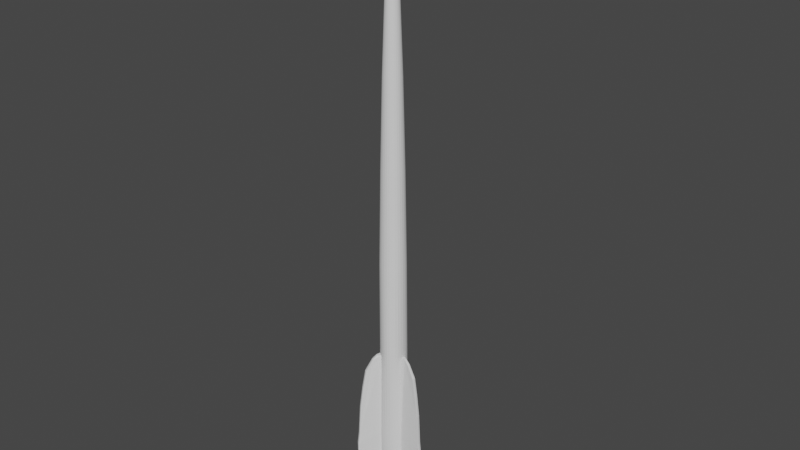 # Source: CrossbowBolt.blend  (saved by Blender 2.80.75; exported with 4.5.12 LTS)
import bpy
from mathutils import Matrix  # noqa: F401  (used for matrix-valued properties, if any)

bpy.ops.wm.read_factory_settings(use_empty=True)
scene = bpy.context.scene
scene.name = 'Scene'

# ---- collections
col_collection = bpy.data.collections.new('Collection'); scene.collection.children.link(col_collection)

# ---- world
world_world = bpy.data.worlds.new('World'); scene.world = world_world
world_world.use_nodes = True; world_world.node_tree.nodes.clear()
_N = world_world.node_tree.nodes; _L = world_world.node_tree.links
n0 = _N.new('ShaderNodeOutputWorld'); n0.name = 'World Output'; n0.location = (300, 300)
n1 = _N.new('ShaderNodeBackground'); n1.name = 'Background'; n1.location = (10, 300)
n1.inputs[0].default_value = (0.05088, 0.05088, 0.05088, 1.0)
_L.new(n1.outputs[0], n0.inputs[0])
n0.is_active_output = True
world_world.color = (0.05088, 0.05088, 0.05088)
world_world.use_sun_shadow = False
world_world.sun_shadow_jitter_overblur = 0.0

# ---- meshes
me_cylinder = bpy.data.meshes.new('Cylinder')
me_cylinder.from_pydata([(-2.269e-07, -1.655e-07, 1.1), (-1.14e-07, 0.4672, -0.7364), (-1.22e-07, 0.448, -0.4284), (-1.224e-07, 0.4377, -0.09795), (-1.349e-07, 0.3853, 0.2295), (-1.517e-07, 0.3144, 0.5284), (-1.725e-07, 0.2266, 0.7734), (-1.972e-07, 0.1218, 0.9696), (0.02532, 0.1191, 0.9696), (0.04711, 0.2216, 0.7734), (0.06537, 0.3075, 0.5284), (0.0801, 0.3769, 0.2295), (0.091, 0.4281, -0.09795), (0.09484, 0.4462, -0.4284), (0.09713, 0.4569, -0.7364), (0.04953, 0.1112, 0.9696), (0.09215, 0.207, 0.7734), (0.1279, 0.2872, 0.5284), (0.1567, 0.352, 0.2295), (0.178, 0.3998, -0.09795), (0.188, 0.4222, -0.4284), (0.19, 0.4268, -0.7364), (0.07157, 0.09851, 0.9696), (0.1332, 0.1833, 0.7734), (0.1848, 0.2544, 0.5284), (0.2265, 0.3117, 0.2295), (0.2573, 0.3541, -0.09795), (0.2732, 0.3761, -0.4284), (0.2746, 0.3779, -0.7364), (0.09049, 0.08148, 0.9696), (0.1684, 0.1516, 0.7734), (0.2336, 0.2104, 0.5284), (0.2863, 0.2578, 0.2295), (0.3253, 0.2929, -0.09795), (0.3435, 0.3093, -0.4284), (0.3472, 0.3126, -0.7364), (0.1055, 0.06088, 0.9696), (0.1962, 0.1133, 0.7734), (0.2723, 0.1572, 0.5284), (0.3337, 0.1926, 0.2295), (0.379, 0.2188, -0.09795), (0.3951, 0.2281, -0.4284), (0.4046, 0.2336, -0.7364), (0.1158, 0.03763, 0.9696), (0.2155, 0.07001, 0.7734), (0.299, 0.09716, 0.5284), (0.3664, 0.1191, 0.2295), (0.4162, 0.1352, -0.09795), (0.4261, 0.1384, -0.4284), (0.4443, 0.1444, -0.7364), (0.1211, 0.01273, 0.9696), (0.2253, 0.02368, 0.7734), (0.3127, 0.03286, 0.5284), (0.3832, 0.04027, 0.2295), (0.4353, 0.04575, -0.09795), (0.4392, 0.04616, -0.4284), (0.4646, 0.04883, -0.7364), (0.1211, -0.01273, 0.9696), (0.2253, -0.02368, 0.7734), (0.3127, -0.03286, 0.5284), (0.3832, -0.04027, 0.2295), (0.4353, -0.04575, -0.09795), (0.4381, -0.04604, -0.4284), (0.1158, -0.03763, 0.9696), (0.2155, -0.07001, 0.7734), (0.299, -0.09716, 0.5284), (0.3664, -0.1191, 0.2295), (0.4162, -0.1352, -0.09795), (0.42, -0.1365, -0.4284), (0.4443, -0.1444, -0.7364), (0.1055, -0.06088, 0.9696), (0.1962, -0.1133, 0.7734), (0.2723, -0.1572, 0.5284), (0.3337, -0.1926, 0.2295), (0.379, -0.2188, -0.09795), (0.388, -0.224, -0.4284), (0.4046, -0.2336, -0.7364), (0.09049, -0.08148, 0.9696), (0.1684, -0.1516, 0.7734), (0.2336, -0.2104, 0.5284), (0.2863, -0.2578, 0.2295), (0.3253, -0.2929, -0.09795), (0.339, -0.3052, -0.4284), (0.3472, -0.3126, -0.7364), (0.07157, -0.09851, 0.9696), (0.1332, -0.1833, 0.7734), (0.1848, -0.2544, 0.5284), (0.2265, -0.3117, 0.2295), (0.2573, -0.3541, -0.09795), (0.2717, -0.3739, -0.4284), (0.2746, -0.3779, -0.7364), (0.04953, -0.1112, 0.9696), (0.09215, -0.207, 0.7734), (0.1279, -0.2872, 0.5284), (0.1567, -0.352, 0.2295), (0.178, -0.3998, -0.09795), (0.1891, -0.4247, -0.4284), (0.19, -0.4268, -0.7364), (0.02532, -0.1191, 0.9696), (0.04711, -0.2216, 0.7734), (0.06537, -0.3075, 0.5284), (0.0801, -0.3769, 0.2295), (0.091, -0.4281, -0.09795), (0.0961, -0.4521, -0.4284), (0.09713, -0.4569, -0.7364), (-2.079e-07, -0.1218, 0.9696), (-1.923e-07, -0.2266, 0.7734), (-1.792e-07, -0.3144, 0.5284), (-1.686e-07, -0.3853, 0.2295), (-1.607e-07, -0.4377, -0.09795), (-1.585e-07, -0.4562, -0.4284), (-1.548e-07, -0.4672, -0.7364), (-0.02532, -0.1191, 0.9696), (-0.04711, -0.2216, 0.7734), (-0.06537, -0.3075, 0.5284), (-0.0801, -0.3769, 0.2295), (-0.091, -0.4281, -0.09795), (-0.09315, -0.4382, -0.4284), (-0.09713, -0.4569, -0.7364), (-0.04953, -0.1112, 0.9696), (-0.09215, -0.207, 0.7734), (-0.1279, -0.2872, 0.5284), (-0.1567, -0.352, 0.2295), (-0.178, -0.3998, -0.09795), (-0.1796, -0.4035, -0.4284), (-0.19, -0.4268, -0.7364), (-0.07157, -0.09851, 0.9696), (-0.1332, -0.1833, 0.7734), (-0.1848, -0.2544, 0.5284), (-0.2265, -0.3117, 0.2295), (-0.2573, -0.3541, -0.09795), (-0.2589, -0.3564, -0.4284), (-0.09049, -0.08148, 0.9696), (-0.1684, -0.1516, 0.7734), (-0.2336, -0.2104, 0.5284), (-0.2863, -0.2578, 0.2295), (-0.3253, -0.2929, -0.09795), (-0.3282, -0.2955, -0.4284), (-0.3472, -0.3126, -0.7364), (-0.1055, -0.06088, 0.9696), (-0.1962, -0.1133, 0.7734), (-0.2723, -0.1572, 0.5284), (-0.3337, -0.1926, 0.2295), (-0.379, -0.2188, -0.09795), (-0.388, -0.224, -0.4284), (-0.4046, -0.2336, -0.7364), (-0.1158, -0.03763, 0.9696), (-0.2155, -0.07001, 0.7734), (-0.299, -0.09716, 0.5284), (-0.3664, -0.1191, 0.2295), (-0.4162, -0.1352, -0.09795), (-0.4339, -0.141, -0.4284), (-0.4443, -0.1444, -0.7364), (-0.1211, -0.01273, 0.9696), (-0.2253, -0.02368, 0.7734), (-0.3127, -0.03286, 0.5284), (-0.3832, -0.04027, 0.2295), (-0.4353, -0.04575, -0.09795), (-0.4597, -0.04831, -0.4284), (-0.4646, -0.04883, -0.7364), (-0.1211, 0.01273, 0.9696), (-0.2253, 0.02368, 0.7734), (-0.3127, 0.03286, 0.5284), (-0.3832, 0.04027, 0.2295), (-0.4353, 0.04575, -0.09795), (-0.4623, 0.04859, -0.4284), (-0.4646, 0.04883, -0.7364), (-0.1158, 0.03763, 0.9696), (-0.2155, 0.07001, 0.7734), (-0.299, 0.09715, 0.5284), (-0.3664, 0.1191, 0.2295), (-0.4162, 0.1352, -0.09795), (-0.4396, 0.1428, -0.4284), (-0.4443, 0.1444, -0.7364), (-0.1055, 0.06088, 0.9696), (-0.1962, 0.1133, 0.7734), (-0.2723, 0.1572, 0.5284), (-0.3337, 0.1926, 0.2295), (-0.379, 0.2188, -0.09795), (-0.3951, 0.2281, -0.4284), (-0.4046, 0.2336, -0.7364), (-0.09049, 0.08148, 0.9696), (-0.1684, 0.1516, 0.7734), (-0.2336, 0.2104, 0.5284), (-0.2863, 0.2578, 0.2295), (-0.3253, 0.2929, -0.09795), (-0.3329, 0.2998, -0.4284), (-0.3472, 0.3126, -0.7364), (-0.07157, 0.09851, 0.9696), (-0.1332, 0.1833, 0.7734), (-0.1848, 0.2544, 0.5284), (-0.2265, 0.3117, 0.2295), (-0.2573, 0.3541, -0.09795), (-0.2596, 0.3573, -0.4284), (-0.2746, 0.3779, -0.7364), (-0.04953, 0.1112, 0.9696), (-0.09215, 0.207, 0.7734), (-0.1279, 0.2872, 0.5284), (-0.1567, 0.352, 0.2295), (-0.178, 0.3998, -0.09795), (-0.1792, 0.4024, -0.4284), (-0.02532, 0.1191, 0.9696), (-0.04711, 0.2216, 0.7734), (-0.06537, 0.3075, 0.5284), (-0.0801, 0.3769, 0.2295), (-0.091, 0.4281, -0.09795), (-0.09182, 0.432, -0.4284), (-0.09713, 0.4569, -0.7364), (-1.317e-07, 0.2046, -1.0), (-1.177e-07, 0.4481, -0.9765), (-1.198e-07, 0.3582, -0.9905), (0.04254, 0.2002, -1.0), (0.09367, 0.4407, -0.9765), (0.07447, 0.3504, -0.9905), (0.08323, 0.1869, -1.0), (0.1835, 0.4121, -0.9765), (0.1457, 0.3272, -0.9905), (0.1203, 0.1655, -1.0), (0.2652, 0.365, -0.9765), (0.2105, 0.2898, -0.9905), (0.1521, 0.1369, -1.0), (0.3352, 0.3018, -0.9765), (0.2662, 0.2397, -0.9905), (0.1772, 0.1023, -1.0), (0.3902, 0.2253, -0.9765), (0.3102, 0.1791, -0.9905), (0.1946, 0.06323, -1.0), (0.4262, 0.1385, -0.9765), (0.3406, 0.1107, -0.9905), (0.2035, 0.02139, -1.0), (0.443, 0.04656, -0.9765), (0.3561, 0.03743, -0.9905), (0.2035, -0.02139, -1.0), (0.4424, -0.0465, -0.9765), (0.3561, -0.03742, -0.9905), (0.1946, -0.06323, -1.0), (0.4236, -0.1376, -0.9765), (0.3405, -0.1107, -0.9905), (0.1772, -0.1023, -1.0), (0.3881, -0.2241, -0.9765), (0.3102, -0.1791, -0.9905), (0.1521, -0.1369, -1.0), (0.3348, -0.3015, -0.9765), (0.2662, -0.2397, -0.9905), (0.1203, -0.1655, -1.0), (0.2651, -0.3649, -0.9765), (0.2105, -0.2898, -0.9905), (0.08323, -0.1869, -1.0), (0.1835, -0.4122, -0.9765), (0.1457, -0.3272, -0.9905), (0.04254, -0.2002, -1.0), (0.09378, -0.4412, -0.9765), (0.07447, -0.3504, -0.9905), (-1.683e-07, -0.2046, -1.0), (-1.563e-07, -0.4505, -0.9765), (-1.599e-07, -0.3582, -0.9905), (-0.04254, -0.2002, -1.0), (-0.09317, -0.4383, -0.9765), (-0.07447, -0.3503, -0.9905), (-0.08323, -0.1869, -1.0), (-0.1812, -0.4069, -0.9765), (-0.1456, -0.3271, -0.9905), (-0.1203, -0.1655, -1.0), (-0.2615, -0.3599, -0.9765), (-0.2104, -0.2897, -0.9905), (-0.1521, -0.1369, -1.0), (-0.331, -0.298, -0.9765), (-0.2661, -0.2396, -0.9905), (-0.1772, -0.1023, -1.0), (-0.3881, -0.2241, -0.9765), (-0.3102, -0.1791, -0.9905), (-0.1946, -0.06323, -1.0), (-0.4285, -0.1392, -0.9765), (-0.3407, -0.1107, -0.9905), (-0.2035, -0.02139, -1.0), (-0.4486, -0.04715, -0.9765), (-0.3562, -0.03744, -0.9905), (-0.2035, 0.02139, -1.0), (-0.4487, 0.04716, -0.9765), (-0.3562, 0.03744, -0.9905), (-0.1946, 0.06323, -1.0), (-0.429, 0.1394, -0.9765), (-0.3407, 0.1107, -0.9905), (-0.1772, 0.1023, -1.0), (-0.3902, 0.2253, -0.9765), (-0.3102, 0.1791, -0.9905), (-0.1521, 0.1369, -1.0), (-0.333, 0.2998, -0.9765), (-0.2662, 0.2397, -0.9905), (-0.1203, 0.1655, -1.0), (-0.2618, 0.3604, -0.9765), (-0.2105, 0.2897, -0.9905), (-0.08323, 0.1869, -1.0), (-0.1809, 0.4064, -0.9765), (-0.1456, 0.3271, -0.9905), (-0.04254, 0.2002, -1.0), (-0.09261, 0.4357, -0.9765), (-0.07445, 0.3502, -0.9905), (1.21, -0.06228, -0.7364), (1.21, -0.1272, -0.7364), (1.197, -0.1907, -0.7364), (-0.6592, -1.017, -0.7364), (-0.7154, -0.9847, -0.7364), (-0.7637, -0.9412, -0.7364), (-0.5513, 1.079, -0.7364), (-0.495, 1.112, -0.7364), (-0.4333, 1.132, -0.7364), (0.5665, -0.02142, -0.4284), (1.154, -0.05946, -0.6284), (0.7195, -0.03139, -0.4436), (0.9557, -0.04587, -0.487), (1.062, -0.0538, -0.5518), (1.154, -0.1213, -0.6284), (0.5665, -0.05955, -0.4284), (1.062, -0.1116, -0.5518), (0.9557, -0.1004, -0.487), (0.7194, -0.07561, -0.4436), (1.141, -0.1818, -0.6284), (0.5586, -0.09682, -0.4284), (1.05, -0.1682, -0.5518), (0.9444, -0.1538, -0.487), (0.7103, -0.1189, -0.4436), (-0.3018, -0.4799, -0.4284), (-0.6286, -0.9698, -0.6284), (-0.3869, -0.6074, -0.4436), (-0.5176, -0.8047, -0.487), (-0.5777, -0.8929, -0.5518), (-0.6821, -0.9389, -0.6284), (-0.3348, -0.4609, -0.4284), (-0.6277, -0.864, -0.5518), (-0.5648, -0.7774, -0.487), (-0.4252, -0.5852, -0.4436), (-0.7281, -0.8975, -0.6284), (-0.3631, -0.4353, -0.4284), (-0.6707, -0.8253, -0.5518), (-0.6054, -0.7409, -0.487), (-0.4581, -0.5557, -0.4436), (-0.2647, 0.5013, -0.4284), (-0.5256, 1.029, -0.6284), (-0.3326, 0.6388, -0.4436), (-0.4381, 0.8506, -0.487), (-0.4845, 0.9467, -0.5518), (-0.472, 1.06, -0.6284), (-0.2317, 0.5204, -0.4284), (-0.4344, 0.9757, -0.5518), (-0.3909, 0.8779, -0.487), (-0.2942, 0.6608, -0.4436), (-0.4132, 1.079, -0.6284), (-0.1954, 0.5321, -0.4284), (-0.3794, 0.9935, -0.5518), (-0.339, 0.8948, -0.487), (-0.2522, 0.6746, -0.4436), (1.253, -0.06478, -0.7767), (0.5727, -0.02247, -0.9765), (1.248, -0.06395, -0.8532), (1.121, -0.05488, -0.918), (0.8216, -0.03687, -0.9613), (1.253, -0.1317, -0.7767), (0.5726, -0.06019, -0.9765), (1.248, -0.1312, -0.8532), (1.121, -0.1179, -0.918), (0.8215, -0.08634, -0.9613), (0.5648, -0.09708, -0.9765), (1.239, -0.1972, -0.7767), (0.8113, -0.1348, -0.9613), (1.108, -0.1795, -0.918), (1.235, -0.197, -0.8532), (-0.6828, -1.053, -0.7767), (-0.3058, -0.4847, -0.9765), (-0.6796, -1.049, -0.8532), (-0.6082, -0.9437, -0.918), (-0.4427, -0.6931, -0.9613), (-0.7408, -1.02, -0.7767), (-0.3384, -0.4658, -0.9765), (-0.7379, -1.016, -0.8532), (-0.6627, -0.9122, -0.918), (-0.4855, -0.6682, -0.9613), (-0.3665, -0.4406, -0.9765), (-0.7906, -0.9748, -0.7767), (-0.5223, -0.6352, -0.9613), (-0.7096, -0.8701, -0.918), (-0.7879, -0.9706, -0.8532), (-0.5706, 1.118, -0.7767), (-0.2669, 0.5072, -0.9765), (-0.5689, 1.113, -0.8532), (-0.5132, 0.9986, -0.918), (-0.3789, 0.7299, -0.9613), (-0.5126, 1.151, -0.7767), (-0.2342, 0.526, -0.9765), (-0.5106, 1.147, -0.8532), (-0.4586, 1.03, -0.918), (-0.336, 0.7546, -0.9613), (-0.1983, 0.5377, -0.9765), (-0.4489, 1.172, -0.7767), (-0.2889, 0.77, -0.9613), (-0.3987, 1.05, -0.918), (-0.4466, 1.168, -0.8532)], [], [(7, 0, 8), (8, 0, 15), (15, 0, 22), (22, 0, 29), (29, 0, 36), (36, 0, 43), (43, 0, 50), (50, 0, 57), (57, 0, 63), (63, 0, 70), (70, 0, 77), (77, 0, 84), (84, 0, 91), (91, 0, 98), (98, 0, 105), (105, 0, 112), (112, 0, 119), (119, 0, 126), (126, 0, 132), (132, 0, 139), (139, 0, 146), (146, 0, 153), (153, 0, 160), (160, 0, 167), (167, 0, 174), (174, 0, 181), (181, 0, 188), (188, 0, 195), (195, 0, 201), (201, 0, 7), (296, 207, 1, 209), (212, 14, 21, 215), (207, 206, 2, 1), (206, 205, 3, 2), (205, 204, 4, 3), (204, 203, 5, 4), (203, 202, 6, 5), (202, 201, 7, 6), (296, 293, 388, 392), (200, 199, 205, 206), (199, 198, 204, 205), (198, 197, 203, 204), (197, 196, 202, 203), (196, 195, 201, 202), (302, 372, 367, 301), (193, 192, 199, 200), (192, 191, 198, 199), (191, 190, 197, 198), (190, 189, 196, 197), (189, 188, 195, 196), (187, 186, 193, 194), (186, 185, 192, 193), (185, 184, 191, 192), (184, 183, 190, 191), (183, 182, 189, 190), (182, 181, 188, 189), (287, 187, 194, 290), (180, 179, 186, 187), (179, 178, 185, 186), (178, 177, 184, 185), (177, 176, 183, 184), (176, 175, 182, 183), (175, 174, 181, 182), (284, 180, 187, 287), (173, 172, 179, 180), (172, 171, 178, 179), (171, 170, 177, 178), (170, 169, 176, 177), (169, 168, 175, 176), (168, 167, 174, 175), (281, 173, 180, 284), (166, 165, 172, 173), (165, 164, 171, 172), (164, 163, 170, 171), (163, 162, 169, 170), (162, 161, 168, 169), (161, 160, 167, 168), (278, 166, 173, 281), (159, 158, 165, 166), (158, 157, 164, 165), (157, 156, 163, 164), (156, 155, 162, 163), (155, 154, 161, 162), (154, 153, 160, 161), (275, 159, 166, 278), (152, 151, 158, 159), (151, 150, 157, 158), (150, 149, 156, 157), (149, 148, 155, 156), (148, 147, 154, 155), (147, 146, 153, 154), (272, 152, 159, 275), (145, 144, 151, 152), (144, 143, 150, 151), (143, 142, 149, 150), (142, 141, 148, 149), (141, 140, 147, 148), (140, 139, 146, 147), (269, 145, 152, 272), (138, 137, 144, 145), (137, 136, 143, 144), (136, 135, 142, 143), (135, 134, 141, 142), (134, 133, 140, 141), (133, 132, 139, 140), (266, 138, 145, 269), (305, 342, 347, 306), (131, 130, 136, 137), (130, 129, 135, 136), (129, 128, 134, 135), (128, 127, 133, 134), (127, 126, 132, 133), (298, 308, 312, 299), (124, 123, 130, 131), (123, 122, 129, 130), (122, 121, 128, 129), (121, 120, 127, 128), (120, 119, 126, 127), (118, 117, 124, 125), (117, 116, 123, 124), (116, 115, 122, 123), (115, 114, 121, 122), (114, 113, 120, 121), (113, 112, 119, 120), (257, 118, 125, 260), (111, 110, 117, 118), (110, 109, 116, 117), (109, 108, 115, 116), (108, 107, 114, 115), (107, 106, 113, 114), (106, 105, 112, 113), (254, 111, 118, 257), (104, 103, 110, 111), (103, 102, 109, 110), (102, 101, 108, 109), (101, 100, 107, 108), (100, 99, 106, 107), (99, 98, 105, 106), (251, 104, 111, 254), (97, 96, 103, 104), (96, 95, 102, 103), (95, 94, 101, 102), (94, 93, 100, 101), (93, 92, 99, 100), (92, 91, 98, 99), (248, 97, 104, 251), (90, 89, 96, 97), (89, 88, 95, 96), (88, 87, 94, 95), (87, 86, 93, 94), (86, 85, 92, 93), (85, 84, 91, 92), (245, 90, 97, 248), (83, 82, 89, 90), (82, 81, 88, 89), (81, 80, 87, 88), (80, 79, 86, 87), (79, 78, 85, 86), (78, 77, 84, 85), (242, 83, 90, 245), (76, 75, 82, 83), (75, 74, 81, 82), (74, 73, 80, 81), (73, 72, 79, 80), (72, 71, 78, 79), (71, 70, 77, 78), (239, 76, 83, 242), (69, 68, 75, 76), (68, 67, 74, 75), (67, 66, 73, 74), (66, 65, 72, 73), (65, 64, 71, 72), (64, 63, 70, 71), (236, 69, 76, 239), (299, 312, 317, 300), (62, 61, 67, 68), (61, 60, 66, 67), (60, 59, 65, 66), (59, 58, 64, 65), (58, 57, 63, 64), (293, 290, 383, 388), (55, 54, 61, 62), (54, 53, 60, 61), (53, 52, 59, 60), (52, 51, 58, 59), (51, 50, 57, 58), (49, 48, 55, 56), (48, 47, 54, 55), (47, 46, 53, 54), (46, 45, 52, 53), (45, 44, 51, 52), (44, 43, 50, 51), (227, 49, 56, 230), (42, 41, 48, 49), (41, 40, 47, 48), (40, 39, 46, 47), (39, 38, 45, 46), (38, 37, 44, 45), (37, 36, 43, 44), (224, 42, 49, 227), (35, 34, 41, 42), (34, 33, 40, 41), (33, 32, 39, 40), (32, 31, 38, 39), (31, 30, 37, 38), (30, 29, 36, 37), (221, 35, 42, 224), (28, 27, 34, 35), (27, 26, 33, 34), (26, 25, 32, 33), (25, 24, 31, 32), (24, 23, 30, 31), (23, 22, 29, 30), (218, 28, 35, 221), (21, 20, 27, 28), (20, 19, 26, 27), (19, 18, 25, 26), (18, 17, 24, 25), (17, 16, 23, 24), (16, 15, 22, 23), (215, 21, 28, 218), (14, 13, 20, 21), (13, 12, 19, 20), (12, 11, 18, 19), (11, 10, 17, 18), (10, 9, 16, 17), (9, 8, 15, 16), (208, 211, 214, 217, 220, 223, 226, 229, 232, 235, 238, 241, 244, 247, 250, 253, 256, 259, 262, 265, 268, 271, 274, 277, 280, 283, 286, 289, 292, 295), (1, 2, 13, 14), (2, 3, 12, 13), (3, 4, 11, 12), (4, 5, 10, 11), (5, 6, 9, 10), (6, 7, 8, 9), (209, 212, 213, 210), (210, 213, 211, 208), (212, 215, 216, 213), (213, 216, 214, 211), (215, 218, 219, 216), (216, 219, 217, 214), (218, 221, 222, 219), (219, 222, 220, 217), (221, 224, 225, 222), (222, 225, 223, 220), (224, 227, 228, 225), (225, 228, 226, 223), (227, 230, 231, 228), (228, 231, 229, 226), (230, 233, 234, 231), (231, 234, 232, 229), (233, 236, 237, 234), (234, 237, 235, 232), (236, 239, 240, 237), (237, 240, 238, 235), (239, 242, 243, 240), (240, 243, 241, 238), (242, 245, 246, 243), (243, 246, 244, 241), (245, 248, 249, 246), (246, 249, 247, 244), (248, 251, 252, 249), (249, 252, 250, 247), (251, 254, 255, 252), (252, 255, 253, 250), (254, 257, 258, 255), (255, 258, 256, 253), (257, 260, 261, 258), (258, 261, 259, 256), (260, 263, 264, 261), (261, 264, 262, 259), (263, 266, 267, 264), (264, 267, 265, 262), (266, 269, 270, 267), (267, 270, 268, 265), (269, 272, 273, 270), (270, 273, 271, 268), (272, 275, 276, 273), (273, 276, 274, 271), (275, 278, 279, 276), (276, 279, 277, 274), (278, 281, 282, 279), (279, 282, 280, 277), (281, 284, 285, 282), (282, 285, 283, 280), (284, 287, 288, 285), (285, 288, 286, 283), (287, 290, 291, 288), (288, 291, 289, 286), (290, 293, 294, 291), (291, 294, 292, 289), (293, 296, 297, 294), (294, 297, 295, 292), (296, 209, 210, 297), (297, 210, 208, 295), (209, 1, 14, 212), (300, 363, 357, 299), (56, 55, 307, 309, 310, 311, 308, 298), (233, 230, 353, 358), (263, 260, 368, 373), (305, 387, 382, 304), (200, 206, 348, 343), (193, 200, 343, 337), (131, 137, 333, 328), (124, 131, 328, 322), (68, 69, 300, 317, 319, 320, 321, 318), (62, 68, 318, 313), (290, 194, 304, 382, 384, 385, 386, 383), (207, 296, 392, 394, 395, 396, 393, 306), (230, 56, 298, 352, 354, 355, 356, 353), (69, 236, 362, 364, 365, 366, 363, 300), (266, 263, 373, 377), (138, 266, 377, 379, 380, 381, 378, 303), (206, 207, 306, 347, 349, 350, 351, 348), (301, 323, 327, 302), (304, 338, 342, 305), (299, 357, 352, 298), (306, 393, 387, 305), (302, 327, 332, 303), (137, 138, 303, 332, 334, 335, 336, 333), (236, 233, 358, 362), (125, 124, 322, 324, 325, 326, 323, 301), (303, 378, 372, 302), (194, 193, 337, 339, 340, 341, 338, 304), (260, 125, 301, 367, 369, 370, 371, 368), (343, 348, 351, 346), (346, 351, 350, 345), (345, 350, 349, 344), (344, 349, 347, 342), (337, 343, 346, 339), (339, 346, 345, 340), (340, 345, 344, 341), (341, 344, 342, 338), (328, 333, 336, 331), (331, 336, 335, 330), (330, 335, 334, 329), (329, 334, 332, 327), (322, 328, 331, 324), (324, 331, 330, 325), (325, 330, 329, 326), (326, 329, 327, 323), (313, 318, 321, 316), (316, 321, 320, 315), (315, 320, 319, 314), (314, 319, 317, 312), (307, 313, 316, 309), (309, 316, 315, 310), (310, 315, 314, 311), (311, 314, 312, 308), (352, 357, 359, 354), (354, 359, 360, 355), (355, 360, 361, 356), (356, 361, 358, 353), (357, 363, 366, 359), (359, 366, 365, 360), (360, 365, 364, 361), (361, 364, 362, 358), (367, 372, 374, 369), (369, 374, 375, 370), (370, 375, 376, 371), (371, 376, 373, 368), (372, 378, 381, 374), (374, 381, 380, 375), (375, 380, 379, 376), (376, 379, 377, 373), (382, 387, 389, 384), (384, 389, 390, 385), (385, 390, 391, 386), (386, 391, 388, 383), (387, 393, 396, 389), (389, 396, 395, 390), (390, 395, 394, 391), (391, 394, 392, 388), (55, 62, 313, 307)])
_uv = me_cylinder.uv_layers.new(name='UVMap')
_uv.uv.foreach_set('vector', [1.0, 0.9375, 0.9667, 1.0, 0.9667, 0.9375, 0.9667, 0.9375, 0.9333, 1.0, 0.9333, 0.9375, 0.9333, 0.9375, 0.9, 1.0, 0.9, 0.9375, 0.9, 0.9375, 0.8667, 1.0, 0.8667, 0.9375, 0.8667, 0.9375, 0.8333, 1.0, 0.8333, 0.9375, 0.8333, 0.9375, 0.8, 1.0, 0.8, 0.9375, 0.8, 0.9375, 0.7667, 1.0, 0.7667, 0.9375, 0.7667, 0.9375, 0.7333, 1.0, 0.7333, 0.9375, 0.7333, 0.9375, 0.7, 1.0, 0.7, 0.9375, 0.7, 0.9375, 0.6667, 1.0, 0.6667, 0.9375, 0.6667, 0.9375, 0.6333, 1.0, 0.6333, 0.9375, 0.6333, 0.9375, 0.6, 1.0, 0.6, 0.9375, 0.6, 0.9375, 0.5667, 1.0, 0.5667, 0.9375, 0.5667, 0.9375, 0.5333, 1.0, 0.5333, 0.9375, 0.5333, 0.9375, 0.5, 1.0, 0.5, 0.9375, 0.5, 0.9375, 0.4667, 1.0, 0.4667, 0.9375, 0.4667, 0.9375, 0.4333, 1.0, 0.4333, 0.9375, 0.4333, 0.9375, 0.4, 1.0, 0.4, 0.9375, 0.4, 0.9375, 0.3667, 1.0, 0.3667, 0.9375, 0.3667, 0.9375, 0.3333, 1.0, 0.3333, 0.9375, 0.3333, 0.9375, 0.3, 1.0, 0.3, 0.9375, 0.3, 0.9375, 0.2667, 1.0, 0.2667, 0.9375, 0.2667, 0.9375, 0.2333, 1.0, 0.2333, 0.9375, 0.2333, 0.9375, 0.2, 1.0, 0.2, 0.9375, 0.2, 0.9375, 0.1667, 1.0, 0.1667, 0.9375, 0.1667, 0.9375, 0.1333, 1.0, 0.1333, 0.9375, 0.1333, 0.9375, 0.1, 1.0, 0.1, 0.9375, 0.1, 0.9375, 0.06667, 1.0, 0.06667, 0.9375, 0.06667, 0.9375, 0.03333, 1.0, 0.03333, 0.9375, 0.03333, 0.9375, -3.651e-07, 1.0, -3.651e-07, 0.9375, 0.03333, 0.5119, 0.03333, 0.5625, -3.651e-07, 0.5625, -3.651e-07, 0.5119, 0.9667, 0.5119, 0.9667, 0.5625, 0.9333, 0.5625, 0.9333, 0.5119, 0.03333, 0.5625, 0.03333, 0.625, -3.651e-07, 0.625, -3.651e-07, 0.5625, 0.03333, 0.625, 0.03333, 0.6875, -3.651e-07, 0.6875, -3.651e-07, 0.625, 0.03333, 0.6875, 0.03333, 0.75, -3.651e-07, 0.75, -3.651e-07, 0.6875, 0.03333, 0.75, 0.03333, 0.8125, -3.651e-07, 0.8125, -3.651e-07, 0.75, 0.03333, 0.8125, 0.03333, 0.875, -3.651e-07, 0.875, -3.651e-07, 0.8125, 0.03333, 0.875, 0.03333, 0.9375, -3.651e-07, 0.9375, -3.651e-07, 0.875, 0.03333, 0.5119, 0.06667, 0.5119, 0.06667, 0.5119, 0.03333, 0.5119, 0.06667, 0.625, 0.06667, 0.6875, 0.03333, 0.6875, 0.03333, 0.625, 0.06667, 0.6875, 0.06667, 0.75, 0.03333, 0.75, 0.03333, 0.6875, 0.06667, 0.75, 0.06667, 0.8125, 0.03333, 0.8125, 0.03333, 0.75, 0.06667, 0.8125, 0.06667, 0.875, 0.03333, 0.875, 0.03333, 0.8125, 0.06667, 0.875, 0.06667, 0.9375, 0.03333, 0.9375, 0.03333, 0.875, 0.4, 0.5625, 0.4, 0.554, 0.4333, 0.554, 0.4333, 0.5625, 0.1, 0.625, 0.1, 0.6875, 0.06667, 0.6875, 0.06667, 0.625, 0.1, 0.6875, 0.1, 0.75, 0.06667, 0.75, 0.06667, 0.6875, 0.1, 0.75, 0.1, 0.8125, 0.06667, 0.8125, 0.06667, 0.75, 0.1, 0.8125, 0.1, 0.875, 0.06667, 0.875, 0.06667, 0.8125, 0.1, 0.875, 0.1, 0.9375, 0.06667, 0.9375, 0.06667, 0.875, 0.1333, 0.5625, 0.1333, 0.625, 0.1, 0.625, 0.1, 0.5625, 0.1333, 0.625, 0.1333, 0.6875, 0.1, 0.6875, 0.1, 0.625, 0.1333, 0.6875, 0.1333, 0.75, 0.1, 0.75, 0.1, 0.6875, 0.1333, 0.75, 0.1333, 0.8125, 0.1, 0.8125, 0.1, 0.75, 0.1333, 0.8125, 0.1333, 0.875, 0.1, 0.875, 0.1, 0.8125, 0.1333, 0.875, 0.1333, 0.9375, 0.1, 0.9375, 0.1, 0.875, 0.1333, 0.5119, 0.1333, 0.5625, 0.1, 0.5625, 0.1, 0.5119, 0.1667, 0.5625, 0.1667, 0.625, 0.1333, 0.625, 0.1333, 0.5625, 0.1667, 0.625, 0.1667, 0.6875, 0.1333, 0.6875, 0.1333, 0.625, 0.1667, 0.6875, 0.1667, 0.75, 0.1333, 0.75, 0.1333, 0.6875, 0.1667, 0.75, 0.1667, 0.8125, 0.1333, 0.8125, 0.1333, 0.75, 0.1667, 0.8125, 0.1667, 0.875, 0.1333, 0.875, 0.1333, 0.8125, 0.1667, 0.875, 0.1667, 0.9375, 0.1333, 0.9375, 0.1333, 0.875, 0.1667, 0.5119, 0.1667, 0.5625, 0.1333, 0.5625, 0.1333, 0.5119, 0.2, 0.5625, 0.2, 0.625, 0.1667, 0.625, 0.1667, 0.5625, 0.2, 0.625, 0.2, 0.6875, 0.1667, 0.6875, 0.1667, 0.625, 0.2, 0.6875, 0.2, 0.75, 0.1667, 0.75, 0.1667, 0.6875, 0.2, 0.75, 0.2, 0.8125, 0.1667, 0.8125, 0.1667, 0.75, 0.2, 0.8125, 0.2, 0.875, 0.1667, 0.875, 0.1667, 0.8125, 0.2, 0.875, 0.2, 0.9375, 0.1667, 0.9375, 0.1667, 0.875, 0.2, 0.5119, 0.2, 0.5625, 0.1667, 0.5625, 0.1667, 0.5119, 0.2333, 0.5625, 0.2333, 0.625, 0.2, 0.625, 0.2, 0.5625, 0.2333, 0.625, 0.2333, 0.6875, 0.2, 0.6875, 0.2, 0.625, 0.2333, 0.6875, 0.2333, 0.75, 0.2, 0.75, 0.2, 0.6875, 0.2333, 0.75, 0.2333, 0.8125, 0.2, 0.8125, 0.2, 0.75, 0.2333, 0.8125, 0.2333, 0.875, 0.2, 0.875, 0.2, 0.8125, 0.2333, 0.875, 0.2333, 0.9375, 0.2, 0.9375, 0.2, 0.875, 0.2333, 0.5119, 0.2333, 0.5625, 0.2, 0.5625, 0.2, 0.5119, 0.2667, 0.5625, 0.2667, 0.625, 0.2333, 0.625, 0.2333, 0.5625, 0.2667, 0.625, 0.2667, 0.6875, 0.2333, 0.6875, 0.2333, 0.625, 0.2667, 0.6875, 0.2667, 0.75, 0.2333, 0.75, 0.2333, 0.6875, 0.2667, 0.75, 0.2667, 0.8125, 0.2333, 0.8125, 0.2333, 0.75, 0.2667, 0.8125, 0.2667, 0.875, 0.2333, 0.875, 0.2333, 0.8125, 0.2667, 0.875, 0.2667, 0.9375, 0.2333, 0.9375, 0.2333, 0.875, 0.2667, 0.5119, 0.2667, 0.5625, 0.2333, 0.5625, 0.2333, 0.5119, 0.3, 0.5625, 0.3, 0.625, 0.2667, 0.625, 0.2667, 0.5625, 0.3, 0.625, 0.3, 0.6875, 0.2667, 0.6875, 0.2667, 0.625, 0.3, 0.6875, 0.3, 0.75, 0.2667, 0.75, 0.2667, 0.6875, 0.3, 0.75, 0.3, 0.8125, 0.2667, 0.8125, 0.2667, 0.75, 0.3, 0.8125, 0.3, 0.875, 0.2667, 0.875, 0.2667, 0.8125, 0.3, 0.875, 0.3, 0.9375, 0.2667, 0.9375, 0.2667, 0.875, 0.3, 0.5119, 0.3, 0.5625, 0.2667, 0.5625, 0.2667, 0.5119, 0.3333, 0.5625, 0.3333, 0.625, 0.3, 0.625, 0.3, 0.5625, 0.3333, 0.625, 0.3333, 0.6875, 0.3, 0.6875, 0.3, 0.625, 0.3333, 0.6875, 0.3333, 0.75, 0.3, 0.75, 0.3, 0.6875, 0.3333, 0.75, 0.3333, 0.8125, 0.3, 0.8125, 0.3, 0.75, 0.3333, 0.8125, 0.3333, 0.875, 0.3, 0.875, 0.3, 0.8125, 0.3333, 0.875, 0.3333, 0.9375, 0.3, 0.9375, 0.3, 0.875, 0.3333, 0.5119, 0.3333, 0.5625, 0.3, 0.5625, 0.3, 0.5119, 0.3667, 0.5625, 0.3667, 0.625, 0.3333, 0.625, 0.3333, 0.5625, 0.3667, 0.625, 0.3667, 0.6875, 0.3333, 0.6875, 0.3333, 0.625, 0.3667, 0.6875, 0.3667, 0.75, 0.3333, 0.75, 0.3333, 0.6875, 0.3667, 0.75, 0.3667, 0.8125, 0.3333, 0.8125, 0.3333, 0.75, 0.3667, 0.8125, 0.3667, 0.875, 0.3333, 0.875, 0.3333, 0.8125, 0.3667, 0.875, 0.3667, 0.9375, 0.3333, 0.9375, 0.3333, 0.875, 0.3667, 0.5119, 0.3667, 0.5625, 0.3333, 0.5625, 0.3333, 0.5119, 0.06667, 0.5625, 0.06667, 0.5844, 0.03333, 0.5844, 0.03333, 0.5625, 0.4, 0.625, 0.4, 0.6875, 0.3667, 0.6875, 0.3667, 0.625, 0.4, 0.6875, 0.4, 0.75, 0.3667, 0.75, 0.3667, 0.6875, 0.4, 0.75, 0.4, 0.8125, 0.3667, 0.8125, 0.3667, 0.75, 0.4, 0.8125, 0.4, 0.875, 0.3667, 0.875, 0.3667, 0.8125, 0.4, 0.875, 0.4, 0.9375, 0.3667, 0.9375, 0.3667, 0.875, 0.7667, 0.5625, 0.7667, 0.5844, 0.7333, 0.5844, 0.7333, 0.5625, 0.4333, 0.625, 0.4333, 0.6875, 0.4, 0.6875, 0.4, 0.625, 0.4333, 0.6875, 0.4333, 0.75, 0.4, 0.75, 0.4, 0.6875, 0.4333, 0.75, 0.4333, 0.8125, 0.4, 0.8125, 0.4, 0.75, 0.4333, 0.8125, 0.4333, 0.875, 0.4, 0.875, 0.4, 0.8125, 0.4333, 0.875, 0.4333, 0.9375, 0.4, 0.9375, 0.4, 0.875, 0.4667, 0.5625, 0.4667, 0.625, 0.4333, 0.625, 0.4333, 0.5625, 0.4667, 0.625, 0.4667, 0.6875, 0.4333, 0.6875, 0.4333, 0.625, 0.4667, 0.6875, 0.4667, 0.75, 0.4333, 0.75, 0.4333, 0.6875, 0.4667, 0.75, 0.4667, 0.8125, 0.4333, 0.8125, 0.4333, 0.75, 0.4667, 0.8125, 0.4667, 0.875, 0.4333, 0.875, 0.4333, 0.8125, 0.4667, 0.875, 0.4667, 0.9375, 0.4333, 0.9375, 0.4333, 0.875, 0.4667, 0.5119, 0.4667, 0.5625, 0.4333, 0.5625, 0.4333, 0.5119, 0.5, 0.5625, 0.5, 0.625, 0.4667, 0.625, 0.4667, 0.5625, 0.5, 0.625, 0.5, 0.6875, 0.4667, 0.6875, 0.4667, 0.625, 0.5, 0.6875, 0.5, 0.75, 0.4667, 0.75, 0.4667, 0.6875, 0.5, 0.75, 0.5, 0.8125, 0.4667, 0.8125, 0.4667, 0.75, 0.5, 0.8125, 0.5, 0.875, 0.4667, 0.875, 0.4667, 0.8125, 0.5, 0.875, 0.5, 0.9375, 0.4667, 0.9375, 0.4667, 0.875, 0.5, 0.5119, 0.5, 0.5625, 0.4667, 0.5625, 0.4667, 0.5119, 0.5333, 0.5625, 0.5333, 0.625, 0.5, 0.625, 0.5, 0.5625, 0.5333, 0.625, 0.5333, 0.6875, 0.5, 0.6875, 0.5, 0.625, 0.5333, 0.6875, 0.5333, 0.75, 0.5, 0.75, 0.5, 0.6875, 0.5333, 0.75, 0.5333, 0.8125, 0.5, 0.8125, 0.5, 0.75, 0.5333, 0.8125, 0.5333, 0.875, 0.5, 0.875, 0.5, 0.8125, 0.5333, 0.875, 0.5333, 0.9375, 0.5, 0.9375, 0.5, 0.875, 0.5333, 0.5119, 0.5333, 0.5625, 0.5, 0.5625, 0.5, 0.5119, 0.5667, 0.5625, 0.5667, 0.625, 0.5333, 0.625, 0.5333, 0.5625, 0.5667, 0.625, 0.5667, 0.6875, 0.5333, 0.6875, 0.5333, 0.625, 0.5667, 0.6875, 0.5667, 0.75, 0.5333, 0.75, 0.5333, 0.6875, 0.5667, 0.75, 0.5667, 0.8125, 0.5333, 0.8125, 0.5333, 0.75, 0.5667, 0.8125, 0.5667, 0.875, 0.5333, 0.875, 0.5333, 0.8125, 0.5667, 0.875, 0.5667, 0.9375, 0.5333, 0.9375, 0.5333, 0.875, 0.5667, 0.5119, 0.5667, 0.5625, 0.5333, 0.5625, 0.5333, 0.5119, 0.6, 0.5625, 0.6, 0.625, 0.5667, 0.625, 0.5667, 0.5625, 0.6, 0.625, 0.6, 0.6875, 0.5667, 0.6875, 0.5667, 0.625, 0.6, 0.6875, 0.6, 0.75, 0.5667, 0.75, 0.5667, 0.6875, 0.6, 0.75, 0.6, 0.8125, 0.5667, 0.8125, 0.5667, 0.75, 0.6, 0.8125, 0.6, 0.875, 0.5667, 0.875, 0.5667, 0.8125, 0.6, 0.875, 0.6, 0.9375, 0.5667, 0.9375, 0.5667, 0.875, 0.6, 0.5119, 0.6, 0.5625, 0.5667, 0.5625, 0.5667, 0.5119, 0.6333, 0.5625, 0.6333, 0.625, 0.6, 0.625, 0.6, 0.5625, 0.6333, 0.625, 0.6333, 0.6875, 0.6, 0.6875, 0.6, 0.625, 0.6333, 0.6875, 0.6333, 0.75, 0.6, 0.75, 0.6, 0.6875, 0.6333, 0.75, 0.6333, 0.8125, 0.6, 0.8125, 0.6, 0.75, 0.6333, 0.8125, 0.6333, 0.875, 0.6, 0.875, 0.6, 0.8125, 0.6333, 0.875, 0.6333, 0.9375, 0.6, 0.9375, 0.6, 0.875, 0.6333, 0.5119, 0.6333, 0.5625, 0.6, 0.5625, 0.6, 0.5119, 0.6667, 0.5625, 0.6667, 0.625, 0.6333, 0.625, 0.6333, 0.5625, 0.6667, 0.625, 0.6667, 0.6875, 0.6333, 0.6875, 0.6333, 0.625, 0.6667, 0.6875, 0.6667, 0.75, 0.6333, 0.75, 0.6333, 0.6875, 0.6667, 0.75, 0.6667, 0.8125, 0.6333, 0.8125, 0.6333, 0.75, 0.6667, 0.8125, 0.6667, 0.875, 0.6333, 0.875, 0.6333, 0.8125, 0.6667, 0.875, 0.6667, 0.9375, 0.6333, 0.9375, 0.6333, 0.875, 0.6667, 0.5119, 0.6667, 0.5625, 0.6333, 0.5625, 0.6333, 0.5119, 0.7, 0.5625, 0.7, 0.625, 0.6667, 0.625, 0.6667, 0.5625, 0.7, 0.625, 0.7, 0.6875, 0.6667, 0.6875, 0.6667, 0.625, 0.7, 0.6875, 0.7, 0.75, 0.6667, 0.75, 0.6667, 0.6875, 0.7, 0.75, 0.7, 0.8125, 0.6667, 0.8125, 0.6667, 0.75, 0.7, 0.8125, 0.7, 0.875, 0.6667, 0.875, 0.6667, 0.8125, 0.7, 0.875, 0.7, 0.9375, 0.6667, 0.9375, 0.6667, 0.875, 0.7, 0.5119, 0.7, 0.5625, 0.6667, 0.5625, 0.6667, 0.5119, 0.7333, 0.5625, 0.7333, 0.5844, 0.7, 0.5844, 0.7, 0.5625, 0.7333, 0.625, 0.7333, 0.6875, 0.7, 0.6875, 0.7, 0.625, 0.7333, 0.6875, 0.7333, 0.75, 0.7, 0.75, 0.7, 0.6875, 0.7333, 0.75, 0.7333, 0.8125, 0.7, 0.8125, 0.7, 0.75, 0.7333, 0.8125, 0.7333, 0.875, 0.7, 0.875, 0.7, 0.8125, 0.7333, 0.875, 0.7333, 0.9375, 0.7, 0.9375, 0.7, 0.875, 0.06667, 0.5119, 0.1, 0.5119, 0.1, 0.5119, 0.06667, 0.5119, 0.7667, 0.625, 0.7667, 0.6875, 0.7333, 0.6875, 0.7333, 0.625, 0.7667, 0.6875, 0.7667, 0.75, 0.7333, 0.75, 0.7333, 0.6875, 0.7667, 0.75, 0.7667, 0.8125, 0.7333, 0.8125, 0.7333, 0.75, 0.7667, 0.8125, 0.7667, 0.875, 0.7333, 0.875, 0.7333, 0.8125, 0.7667, 0.875, 0.7667, 0.9375, 0.7333, 0.9375, 0.7333, 0.875, 0.8, 0.5625, 0.8, 0.625, 0.7667, 0.625, 0.7667, 0.5625, 0.8, 0.625, 0.8, 0.6875, 0.7667, 0.6875, 0.7667, 0.625, 0.8, 0.6875, 0.8, 0.75, 0.7667, 0.75, 0.7667, 0.6875, 0.8, 0.75, 0.8, 0.8125, 0.7667, 0.8125, 0.7667, 0.75, 0.8, 0.8125, 0.8, 0.875, 0.7667, 0.875, 0.7667, 0.8125, 0.8, 0.875, 0.8, 0.9375, 0.7667, 0.9375, 0.7667, 0.875, 0.8, 0.5119, 0.8, 0.5625, 0.7667, 0.5625, 0.7667, 0.5119, 0.8333, 0.5625, 0.8333, 0.625, 0.8, 0.625, 0.8, 0.5625, 0.8333, 0.625, 0.8333, 0.6875, 0.8, 0.6875, 0.8, 0.625, 0.8333, 0.6875, 0.8333, 0.75, 0.8, 0.75, 0.8, 0.6875, 0.8333, 0.75, 0.8333, 0.8125, 0.8, 0.8125, 0.8, 0.75, 0.8333, 0.8125, 0.8333, 0.875, 0.8, 0.875, 0.8, 0.8125, 0.8333, 0.875, 0.8333, 0.9375, 0.8, 0.9375, 0.8, 0.875, 0.8333, 0.5119, 0.8333, 0.5625, 0.8, 0.5625, 0.8, 0.5119, 0.8667, 0.5625, 0.8667, 0.625, 0.8333, 0.625, 0.8333, 0.5625, 0.8667, 0.625, 0.8667, 0.6875, 0.8333, 0.6875, 0.8333, 0.625, 0.8667, 0.6875, 0.8667, 0.75, 0.8333, 0.75, 0.8333, 0.6875, 0.8667, 0.75, 0.8667, 0.8125, 0.8333, 0.8125, 0.8333, 0.75, 0.8667, 0.8125, 0.8667, 0.875, 0.8333, 0.875, 0.8333, 0.8125, 0.8667, 0.875, 0.8667, 0.9375, 0.8333, 0.9375, 0.8333, 0.875, 0.8667, 0.5119, 0.8667, 0.5625, 0.8333, 0.5625, 0.8333, 0.5119, 0.9, 0.5625, 0.9, 0.625, 0.8667, 0.625, 0.8667, 0.5625, 0.9, 0.625, 0.9, 0.6875, 0.8667, 0.6875, 0.8667, 0.625, 0.9, 0.6875, 0.9, 0.75, 0.8667, 0.75, 0.8667, 0.6875, 0.9, 0.75, 0.9, 0.8125, 0.8667, 0.8125, 0.8667, 0.75, 0.9, 0.8125, 0.9, 0.875, 0.8667, 0.875, 0.8667, 0.8125, 0.9, 0.875, 0.9, 0.9375, 0.8667, 0.9375, 0.8667, 0.875, 0.9, 0.5119, 0.9, 0.5625, 0.8667, 0.5625, 0.8667, 0.5119, 0.9333, 0.5625, 0.9333, 0.625, 0.9, 0.625, 0.9, 0.5625, 0.9333, 0.625, 0.9333, 0.6875, 0.9, 0.6875, 0.9, 0.625, 0.9333, 0.6875, 0.9333, 0.75, 0.9, 0.75, 0.9, 0.6875, 0.9333, 0.75, 0.9333, 0.8125, 0.9, 0.8125, 0.9, 0.75, 0.9333, 0.8125, 0.9333, 0.875, 0.9, 0.875, 0.9, 0.8125, 0.9333, 0.875, 0.9333, 0.9375, 0.9, 0.9375, 0.9, 0.875, 0.9333, 0.5119, 0.9333, 0.5625, 0.9, 0.5625, 0.9, 0.5119, 0.9667, 0.5625, 0.9667, 0.625, 0.9333, 0.625, 0.9333, 0.5625, 0.9667, 0.625, 0.9667, 0.6875, 0.9333, 0.6875, 0.9333, 0.625, 0.9667, 0.6875, 0.9667, 0.75, 0.9333, 0.75, 0.9333, 0.6875, 0.9667, 0.75, 0.9667, 0.8125, 0.9333, 0.8125, 0.9333, 0.75, 0.9667, 0.8125, 0.9667, 0.875, 0.9333, 0.875, 0.9333, 0.8125, 0.9667, 0.875, 0.9667, 0.9375, 0.9333, 0.9375, 0.9333, 0.875, 0.75, 0.4659, 0.7949, 0.4612, 0.8378, 0.4472, 0.8769, 0.4246, 0.9104, 0.3944, 0.9369, 0.3579, 0.9553, 0.3167, 0.9647, 0.2726, 0.9647, 0.2274, 0.9553, 0.1833, 0.9369, 0.1421, 0.9104, 0.1056, 0.8769, 0.07536, 0.8378, 0.05279, 0.7949, 0.03885, 0.75, 0.03413, 0.7051, 0.03885, 0.6622, 0.05279, 0.6231, 0.07536, 0.5896, 0.1056, 0.5631, 0.1421, 0.5447, 0.1833, 0.5353, 0.2274, 0.5353, 0.2726, 0.5447, 0.3167, 0.5631, 0.3579, 0.5896, 0.3944, 0.6231, 0.4246, 0.6622, 0.4472, 0.7051, 0.4612, 1.0, 0.5625, 1.0, 0.625, 0.9667, 0.625, 0.9667, 0.5625, 1.0, 0.625, 1.0, 0.6875, 0.9667, 0.6875, 0.9667, 0.625, 1.0, 0.6875, 1.0, 0.75, 0.9667, 0.75, 0.9667, 0.6875, 1.0, 0.75, 1.0, 0.8125, 0.9667, 0.8125, 0.9667, 0.75, 1.0, 0.8125, 1.0, 0.875, 0.9667, 0.875, 0.9667, 0.8125, 1.0, 0.875, 1.0, 0.9375, 0.9667, 0.9375, 0.9667, 0.875, 1.0, 0.5119, 0.9667, 0.5119, 0.9672, 0.5, 0.9995, 0.5, 0.7507, 0.4899, 0.7992, 0.4848, 0.7949, 0.4612, 0.75, 0.4659, 0.9667, 0.5119, 0.9333, 0.5119, 0.9338, 0.5, 0.9662, 0.5, 0.8006, 0.4845, 0.8469, 0.4695, 0.8378, 0.4472, 0.7949, 0.4612, 0.9333, 0.5119, 0.9, 0.5119, 0.9005, 0.5, 0.9328, 0.5, 0.8483, 0.4689, 0.8904, 0.4445, 0.8769, 0.4246, 0.8378, 0.4472, 0.9, 0.5119, 0.8667, 0.5119, 0.8672, 0.5, 0.8995, 0.5, 0.8916, 0.4437, 0.9278, 0.4111, 0.9104, 0.3944, 0.8769, 0.4246, 0.8667, 0.5119, 0.8333, 0.5119, 0.8338, 0.5, 0.8662, 0.5, 0.9288, 0.41, 0.9574, 0.3706, 0.9369, 0.3579, 0.9104, 0.3944, 0.8333, 0.5119, 0.8, 0.5119, 0.8005, 0.5, 0.8328, 0.5, 0.9582, 0.3693, 0.9779, 0.3248, 0.9553, 0.3167, 0.9369, 0.3579, 0.8, 0.5119, 0.7667, 0.5119, 0.7672, 0.5, 0.7995, 0.5, 0.9784, 0.3234, 0.9885, 0.2758, 0.9647, 0.2726, 0.9553, 0.3167, 0.7667, 0.5119, 0.7333, 0.5119, 0.7338, 0.5, 0.7662, 0.5, 0.9887, 0.2743, 0.9887, 0.2257, 0.9647, 0.2274, 0.9647, 0.2726, 0.7333, 0.5119, 0.7, 0.5119, 0.7005, 0.5, 0.7328, 0.5, 0.9885, 0.2242, 0.9784, 0.1766, 0.9553, 0.1833, 0.9647, 0.2274, 0.7, 0.5119, 0.6667, 0.5119, 0.6672, 0.5, 0.6995, 0.5, 0.9779, 0.1752, 0.9582, 0.1307, 0.9369, 0.1421, 0.9553, 0.1833, 0.6667, 0.5119, 0.6333, 0.5119, 0.6338, 0.5, 0.6662, 0.5, 0.9574, 0.1294, 0.9288, 0.09002, 0.9104, 0.1056, 0.9369, 0.1421, 0.6333, 0.5119, 0.6, 0.5119, 0.6005, 0.5, 0.6328, 0.5, 0.9278, 0.08891, 0.8916, 0.05634, 0.8769, 0.07536, 0.9104, 0.1056, 0.6, 0.5119, 0.5667, 0.5119, 0.5672, 0.5, 0.5995, 0.5, 0.8904, 0.05546, 0.8483, 0.03112, 0.8378, 0.05279, 0.8769, 0.07536, 0.5667, 0.5119, 0.5333, 0.5119, 0.5338, 0.5, 0.5662, 0.5, 0.8469, 0.03052, 0.8006, 0.01548, 0.7949, 0.03885, 0.8378, 0.05279, 0.5333, 0.5119, 0.5, 0.5119, 0.5005, 0.5, 0.5328, 0.5, 0.7992, 0.01517, 0.7507, 0.01008, 0.75, 0.03413, 0.7949, 0.03885, 0.5, 0.5119, 0.4667, 0.5119, 0.4672, 0.5, 0.4995, 0.5, 0.7493, 0.01008, 0.7008, 0.01517, 0.7051, 0.03885, 0.75, 0.03413, 0.4667, 0.5119, 0.4333, 0.5119, 0.4338, 0.5, 0.4662, 0.5, 0.6994, 0.01548, 0.6531, 0.03052, 0.6622, 0.05279, 0.7051, 0.03885, 0.4333, 0.5119, 0.4, 0.5119, 0.4005, 0.5, 0.4328, 0.5, 0.6517, 0.03112, 0.6096, 0.05546, 0.6231, 0.07536, 0.6622, 0.05279, 0.4, 0.5119, 0.3667, 0.5119, 0.3672, 0.5, 0.3995, 0.5, 0.6084, 0.05634, 0.5722, 0.08891, 0.5896, 0.1056, 0.6231, 0.07536, 0.3667, 0.5119, 0.3333, 0.5119, 0.3338, 0.5, 0.3662, 0.5, 0.5712, 0.09002, 0.5426, 0.1294, 0.5631, 0.1421, 0.5896, 0.1056, 0.3333, 0.5119, 0.3, 0.5119, 0.3005, 0.5, 0.3328, 0.5, 0.5418, 0.1307, 0.5221, 0.1752, 0.5447, 0.1833, 0.5631, 0.1421, 0.3, 0.5119, 0.2667, 0.5119, 0.2672, 0.5, 0.2995, 0.5, 0.5216, 0.1766, 0.5115, 0.2242, 0.5353, 0.2274, 0.5447, 0.1833, 0.2667, 0.5119, 0.2333, 0.5119, 0.2338, 0.5, 0.2662, 0.5, 0.5113, 0.2257, 0.5113, 0.2743, 0.5353, 0.2726, 0.5353, 0.2274, 0.2333, 0.5119, 0.2, 0.5119, 0.2005, 0.5, 0.2328, 0.5, 0.5115, 0.2758, 0.5216, 0.3234, 0.5447, 0.3167, 0.5353, 0.2726, 0.2, 0.5119, 0.1667, 0.5119, 0.1672, 0.5, 0.1995, 0.5, 0.5221, 0.3248, 0.5418, 0.3693, 0.5631, 0.3579, 0.5447, 0.3167, 0.1667, 0.5119, 0.1333, 0.5119, 0.1338, 0.5, 0.1662, 0.5, 0.5426, 0.3706, 0.5712, 0.41, 0.5896, 0.3944, 0.5631, 0.3579, 0.1333, 0.5119, 0.1, 0.5119, 0.1005, 0.5, 0.1328, 0.5, 0.5722, 0.4111, 0.6084, 0.4437, 0.6231, 0.4246, 0.5896, 0.3944, 0.1, 0.5119, 0.06667, 0.5119, 0.06716, 0.5, 0.0995, 0.5, 0.6096, 0.4445, 0.6517, 0.4689, 0.6622, 0.4472, 0.6231, 0.4246, 0.06667, 0.5119, 0.03333, 0.5119, 0.03383, 0.5, 0.06617, 0.5, 0.6531, 0.4695, 0.6994, 0.4845, 0.7051, 0.4612, 0.6622, 0.4472, 0.03333, 0.5119, -3.651e-07, 0.5119, 0.0004977, 0.5, 0.03283, 0.5, 0.7008, 0.4848, 0.7493, 0.4899, 0.75, 0.4659, 0.7051, 0.4612, 1.0, 0.5119, 1.0, 0.5625, 0.9667, 0.5625, 0.9667, 0.5119, 0.7, 0.5625, 0.7, 0.554, 0.7333, 0.554, 0.7333, 0.5625, 0.7667, 0.5625, 0.7667, 0.625, 0.7667, 0.625, 0.7667, 0.624, 0.7667, 0.621, 0.7673, 0.6, 0.7667, 0.5844, 0.7667, 0.5625, 0.7333, 0.5119, 0.7667, 0.5119, 0.7667, 0.5119, 0.7333, 0.5119, 0.4, 0.5119, 0.4333, 0.5119, 0.4333, 0.5119, 0.4, 0.5119, 0.06667, 0.5625, 0.06667, 0.554, 0.1, 0.554, 0.1, 0.5625, 0.06667, 0.625, 0.03333, 0.625, 0.03333, 0.625, 0.06667, 0.625, 0.1, 0.625, 0.06667, 0.625, 0.06667, 0.625, 0.1, 0.625, 0.4, 0.625, 0.3667, 0.625, 0.3667, 0.625, 0.4, 0.625, 0.4333, 0.625, 0.4, 0.625, 0.4, 0.625, 0.4333, 0.625, 0.7, 0.625, 0.7, 0.5625, 0.7, 0.5625, 0.7, 0.5844, 0.6994, 0.6, 0.7, 0.621, 0.7, 0.624, 0.7, 0.625, 0.7333, 0.625, 0.7, 0.625, 0.7, 0.625, 0.7333, 0.625, 0.1, 0.5119, 0.1, 0.5625, 0.1, 0.5625, 0.1, 0.554, 0.1006, 0.5378, 0.1, 0.516, 0.1001, 0.5129, 0.1, 0.5119, 0.03333, 0.5625, 0.03333, 0.5119, 0.03333, 0.5119, 0.03328, 0.5129, 0.03333, 0.516, 0.03272, 0.5378, 0.03333, 0.554, 0.03333, 0.5625, 0.7667, 0.5119, 0.7667, 0.5625, 0.7667, 0.5625, 0.7667, 0.554, 0.7673, 0.5378, 0.7667, 0.516, 0.7667, 0.5129, 0.7667, 0.5119, 0.7, 0.5625, 0.7, 0.5119, 0.7, 0.5119, 0.6999, 0.5129, 0.7, 0.516, 0.6994, 0.5378, 0.7, 0.554, 0.7, 0.5625, 0.3667, 0.5119, 0.4, 0.5119, 0.4, 0.5119, 0.3667, 0.5119, 0.3667, 0.5625, 0.3667, 0.5119, 0.3667, 0.5119, 0.3666, 0.5129, 0.3667, 0.516, 0.366, 0.5378, 0.3667, 0.554, 0.3667, 0.5625, 0.03333, 0.625, 0.03333, 0.5625, 0.03333, 0.5625, 0.03333, 0.5844, 0.03272, 0.6, 0.03333, 0.621, 0.03333, 0.624, 0.03333, 0.625, 0.4333, 0.5625, 0.4333, 0.5844, 0.4, 0.5844, 0.4, 0.5625, 0.1, 0.5625, 0.1, 0.5844, 0.06667, 0.5844, 0.06667, 0.5625, 0.7333, 0.5625, 0.7333, 0.554, 0.7667, 0.554, 0.7667, 0.5625, 0.03333, 0.5625, 0.03333, 0.554, 0.06667, 0.554, 0.06667, 0.5625, 0.4, 0.5625, 0.4, 0.5844, 0.3667, 0.5844, 0.3667, 0.5625, 0.3667, 0.625, 0.3667, 0.5625, 0.3667, 0.5625, 0.3667, 0.5844, 0.3661, 0.6, 0.3667, 0.621, 0.3667, 0.624, 0.3667, 0.625, 0.7, 0.5119, 0.7333, 0.5119, 0.7333, 0.5119, 0.7, 0.5119, 0.4333, 0.5625, 0.4333, 0.625, 0.4333, 0.625, 0.4333, 0.624, 0.4333, 0.621, 0.4339, 0.6, 0.4333, 0.5844, 0.4333, 0.5625, 0.3667, 0.5625, 0.3667, 0.554, 0.4, 0.554, 0.4, 0.5625, 0.1, 0.5625, 0.1, 0.625, 0.1, 0.625, 0.1, 0.624, 0.1, 0.621, 0.1006, 0.6, 0.1, 0.5844, 0.1, 0.5625, 0.4333, 0.5119, 0.4333, 0.5625, 0.4333, 0.5625, 0.4333, 0.554, 0.434, 0.5378, 0.4333, 0.516, 0.4334, 0.5129, 0.4333, 0.5119, 0.06667, 0.625, 0.03333, 0.625, 0.03333, 0.624, 0.06667, 0.625, 0.06667, 0.625, 0.03333, 0.624, 0.03333, 0.621, 0.06667, 0.625, 0.06667, 0.625, 0.03333, 0.621, 0.03272, 0.6, 0.06667, 0.6, 0.06667, 0.6, 0.03272, 0.6, 0.03333, 0.5844, 0.06667, 0.5844, 0.1, 0.625, 0.06667, 0.625, 0.06667, 0.625, 0.1, 0.624, 0.1, 0.624, 0.06667, 0.625, 0.06667, 0.625, 0.1, 0.621, 0.1, 0.621, 0.06667, 0.625, 0.06667, 0.6, 0.1006, 0.6, 0.1006, 0.6, 0.06667, 0.6, 0.06667, 0.5844, 0.1, 0.5844, 0.4, 0.625, 0.3667, 0.625, 0.3667, 0.624, 0.4, 0.625, 0.4, 0.625, 0.3667, 0.624, 0.3667, 0.621, 0.4, 0.625, 0.4, 0.625, 0.3667, 0.621, 0.3661, 0.6, 0.4, 0.6, 0.4, 0.6, 0.3661, 0.6, 0.3667, 0.5844, 0.4, 0.5844, 0.4333, 0.625, 0.4, 0.625, 0.4, 0.625, 0.4333, 0.624, 0.4333, 0.624, 0.4, 0.625, 0.4, 0.625, 0.4333, 0.621, 0.4333, 0.621, 0.4, 0.625, 0.4, 0.6, 0.4339, 0.6, 0.4339, 0.6, 0.4, 0.6, 0.4, 0.5844, 0.4333, 0.5844, 0.7333, 0.625, 0.7, 0.625, 0.7, 0.624, 0.7333, 0.625, 0.7333, 0.625, 0.7, 0.624, 0.7, 0.621, 0.7333, 0.625, 0.7333, 0.625, 0.7, 0.621, 0.6994, 0.6, 0.7333, 0.6, 0.7333, 0.6, 0.6994, 0.6, 0.7, 0.5844, 0.7333, 0.5844, 0.7667, 0.625, 0.7333, 0.625, 0.7333, 0.625, 0.7667, 0.624, 0.7667, 0.624, 0.7333, 0.625, 0.7333, 0.625, 0.7667, 0.621, 0.7667, 0.621, 0.7333, 0.625, 0.7333, 0.6, 0.7673, 0.6, 0.7673, 0.6, 0.7333, 0.6, 0.7333, 0.5844, 0.7667, 0.5844, 0.7667, 0.554, 0.7333, 0.554, 0.7333, 0.5377, 0.7673, 0.5378, 0.7673, 0.5378, 0.7333, 0.5377, 0.7333, 0.5119, 0.7667, 0.516, 0.7667, 0.516, 0.7333, 0.5119, 0.7333, 0.5119, 0.7667, 0.5129, 0.7667, 0.5129, 0.7333, 0.5119, 0.7333, 0.5119, 0.7667, 0.5119, 0.7333, 0.554, 0.7, 0.554, 0.6994, 0.5378, 0.7333, 0.5377, 0.7333, 0.5377, 0.6994, 0.5378, 0.7, 0.516, 0.7333, 0.5119, 0.7333, 0.5119, 0.7, 0.516, 0.6999, 0.5129, 0.7333, 0.5119, 0.7333, 0.5119, 0.6999, 0.5129, 0.7, 0.5119, 0.7333, 0.5119, 0.4333, 0.554, 0.4, 0.554, 0.4, 0.5377, 0.434, 0.5378, 0.434, 0.5378, 0.4, 0.5377, 0.4, 0.5119, 0.4333, 0.516, 0.4333, 0.516, 0.4, 0.5119, 0.4, 0.5119, 0.4334, 0.5129, 0.4334, 0.5129, 0.4, 0.5119, 0.4, 0.5119, 0.4333, 0.5119, 0.4, 0.554, 0.3667, 0.554, 0.366, 0.5378, 0.4, 0.5377, 0.4, 0.5377, 0.366, 0.5378, 0.3667, 0.516, 0.4, 0.5119, 0.4, 0.5119, 0.3667, 0.516, 0.3666, 0.5129, 0.4, 0.5119, 0.4, 0.5119, 0.3666, 0.5129, 0.3667, 0.5119, 0.4, 0.5119, 0.1, 0.554, 0.06667, 0.554, 0.06667, 0.5377, 0.1006, 0.5378, 0.1006, 0.5378, 0.06667, 0.5377, 0.06667, 0.5119, 0.1, 0.516, 0.1, 0.516, 0.06667, 0.5119, 0.06667, 0.5119, 0.1001, 0.5129, 0.1001, 0.5129, 0.06667, 0.5119, 0.06667, 0.5119, 0.1, 0.5119, 0.06667, 0.554, 0.03333, 0.554, 0.03272, 0.5378, 0.06667, 0.5377, 0.06667, 0.5377, 0.03272, 0.5378, 0.03333, 0.516, 0.06667, 0.5119, 0.06667, 0.5119, 0.03333, 0.516, 0.03328, 0.5129, 0.06667, 0.5119, 0.06667, 0.5119, 0.03328, 0.5129, 0.03333, 0.5119, 0.06667, 0.5119, 0.7667, 0.625, 0.7333, 0.625, 0.7333, 0.625, 0.7667, 0.625])
me_cylinder.use_remesh_preserve_volume = False
me_cylinder.use_remesh_preserve_attributes = False
me_cylinder.use_mirror_vertex_groups = False
me_cylinder.update()

# ---- objects
ob_cylinder = bpy.data.objects.new('Cylinder', me_cylinder)

# ---- transforms, parenting, visibility, modifiers, constraints
ob_cylinder.location = (0.0, 0.0, 0.0)
ob_cylinder.scale = (1.0, 1.0, 10.0)
ob_cylinder.lineart.crease_threshold = 0.0

# ---- collection membership
col_collection.objects.link(ob_cylinder)

# ---- scene / render settings (as saved in the file)
scene.frame_start = 1; scene.frame_end = 250; scene.frame_set(1)
scene.render.engine = 'BLENDER_EEVEE_NEXT'
scene.cycles.use_denoising = False
scene.cycles.samples = 128
scene.cycles.sampling_pattern = 'TABULATED_SOBOL'
scene.cycles.use_adaptive_sampling = False
scene.cycles.use_light_tree = False
scene.view_settings.view_transform = 'Filmic'
bpy.context.view_layer.update()

# ---- added for rendering (the .blend has no active camera and no usable light): camera, sun
cam_auto = bpy.data.cameras.new('AutoCamera')
cam_auto.lens = 50.0
cam_auto.sensor_width = 36.0
cam_auto.clip_end = 1000.0
ob_auto_camera = bpy.data.objects.new('AutoCamera', cam_auto)
scene.collection.objects.link(ob_auto_camera)
ob_auto_camera.location = (19.8612, -23.4963, 16.2038)
ob_auto_camera.rotation_euler = (1.09748, -7.21219e-08, 0.694738)
scene.camera = ob_auto_camera
light_auto_sun = bpy.data.lights.new('AutoSun', 'SUN')
light_auto_sun.energy = 3.0
light_auto_sun.angle = 0.0523599
ob_auto_sun = bpy.data.objects.new('AutoSun', light_auto_sun)
scene.collection.objects.link(ob_auto_sun)
ob_auto_sun.rotation_euler = (0.872665, 0.174533, 0.523599)
bpy.context.view_layer.update()
